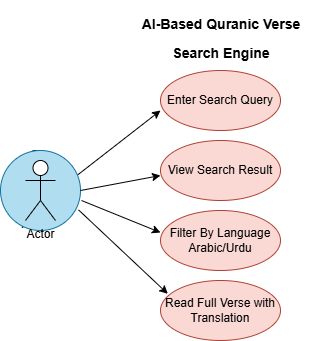

The diagram above was exported from draw.io. Its source (the exported page's mxGraphModel, read from the mxfile embedded in the PNG):
<mxGraphModel dx="629" dy="334" grid="1" gridSize="10" guides="1" tooltips="1" connect="1" arrows="1" fold="1" page="1" pageScale="1" pageWidth="850" pageHeight="1100" math="0" shadow="0">
  <root>
    <mxCell id="0" />
    <mxCell id="1" parent="0" />
    <mxCell id="Wag7r0SyN5x9doz4xR_d-1" value="Actor" style="shape=umlActor;verticalLabelPosition=bottom;verticalAlign=top;html=1;outlineConnect=0;" parent="1" vertex="1">
      <mxGeometry x="190" y="160" width="30" height="60" as="geometry" />
    </mxCell>
    <mxCell id="Wag7r0SyN5x9doz4xR_d-3" value="&lt;h1 style=&quot;text-align: center; margin-top: 0px;&quot;&gt;&lt;span style=&quot;&quot;&gt;&lt;font style=&quot;font-size: 14px;&quot;&gt;AI-Based Quranic Verse Search Engine&lt;/font&gt;&lt;/span&gt;&lt;/h1&gt;&lt;p&gt;&lt;br&gt;&lt;/p&gt;" style="text;html=1;whiteSpace=wrap;overflow=hidden;rounded=0;" parent="1" vertex="1">
      <mxGeometry x="300" y="10" width="180" height="70" as="geometry" />
    </mxCell>
    <mxCell id="Wag7r0SyN5x9doz4xR_d-5" value="Enter Search Query" style="ellipse;whiteSpace=wrap;html=1;fillColor=#fad9d5;strokeColor=#ae4132;" parent="1" vertex="1">
      <mxGeometry x="330" y="80" width="120" height="60" as="geometry" />
    </mxCell>
    <mxCell id="Wag7r0SyN5x9doz4xR_d-6" value="View Search Result" style="ellipse;whiteSpace=wrap;html=1;fillColor=#fad9d5;strokeColor=#ae4132;" parent="1" vertex="1">
      <mxGeometry x="330" y="150" width="120" height="60" as="geometry" />
    </mxCell>
    <mxCell id="Wag7r0SyN5x9doz4xR_d-7" value="Filter By Language&lt;br&gt;Arabic/Urdu" style="ellipse;whiteSpace=wrap;html=1;fillColor=#fad9d5;strokeColor=#ae4132;" parent="1" vertex="1">
      <mxGeometry x="330" y="220" width="120" height="60" as="geometry" />
    </mxCell>
    <mxCell id="Wag7r0SyN5x9doz4xR_d-8" value="Read Full Verse with Translation" style="ellipse;whiteSpace=wrap;html=1;fillColor=#fad9d5;strokeColor=#ae4132;" parent="1" vertex="1">
      <mxGeometry x="330" y="290" width="120" height="60" as="geometry" />
    </mxCell>
    <mxCell id="Wag7r0SyN5x9doz4xR_d-11" value="" style="endArrow=classic;html=1;rounded=0;exitX=0.875;exitY=0.375;exitDx=0;exitDy=0;exitPerimeter=0;" parent="1" source="Wag7r0SyN5x9doz4xR_d-19" edge="1">
      <mxGeometry width="50" height="50" relative="1" as="geometry">
        <mxPoint x="280" y="170" as="sourcePoint" />
        <mxPoint x="330" y="120" as="targetPoint" />
      </mxGeometry>
    </mxCell>
    <mxCell id="Wag7r0SyN5x9doz4xR_d-19" value="" style="ellipse;whiteSpace=wrap;html=1;aspect=fixed;fillColor=#b1ddf0;strokeColor=#10739e;" parent="1" vertex="1">
      <mxGeometry x="170" y="160" width="80" height="80" as="geometry" />
    </mxCell>
    <mxCell id="Wag7r0SyN5x9doz4xR_d-20" value="Actor" style="shape=umlActor;verticalLabelPosition=bottom;verticalAlign=top;html=1;outlineConnect=0;" parent="1" vertex="1">
      <mxGeometry x="195" y="170" width="30" height="60" as="geometry" />
    </mxCell>
    <mxCell id="Wag7r0SyN5x9doz4xR_d-22" value="" style="endArrow=classic;html=1;rounded=0;entryX=0;entryY=0.367;entryDx=0;entryDy=0;entryPerimeter=0;" parent="1" target="Wag7r0SyN5x9doz4xR_d-7" edge="1">
      <mxGeometry width="50" height="50" relative="1" as="geometry">
        <mxPoint x="251" y="210" as="sourcePoint" />
        <mxPoint x="390" y="220" as="targetPoint" />
      </mxGeometry>
    </mxCell>
    <mxCell id="Wag7r0SyN5x9doz4xR_d-23" value="" style="endArrow=classic;html=1;rounded=0;exitX=0.975;exitY=0.742;exitDx=0;exitDy=0;exitPerimeter=0;entryX=0.061;entryY=0.222;entryDx=0;entryDy=0;entryPerimeter=0;" parent="1" source="Wag7r0SyN5x9doz4xR_d-19" target="Wag7r0SyN5x9doz4xR_d-8" edge="1">
      <mxGeometry width="50" height="50" relative="1" as="geometry">
        <mxPoint x="280" y="322" as="sourcePoint" />
        <mxPoint x="390" y="260" as="targetPoint" />
      </mxGeometry>
    </mxCell>
    <mxCell id="Wag7r0SyN5x9doz4xR_d-24" value="" style="endArrow=classic;html=1;rounded=0;" parent="1" edge="1">
      <mxGeometry width="50" height="50" relative="1" as="geometry">
        <mxPoint x="250" y="200" as="sourcePoint" />
        <mxPoint x="330" y="185" as="targetPoint" />
      </mxGeometry>
    </mxCell>
  </root>
</mxGraphModel>